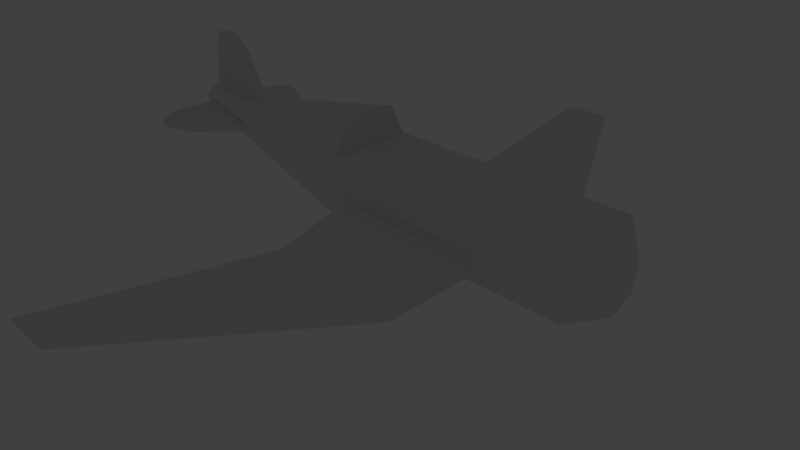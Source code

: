 # Source: Samolot.blend  (saved by Blender 2.76.0; exported with 4.5.12 LTS)
import bpy
from mathutils import Matrix  # noqa: F401  (used for matrix-valued properties, if any)

bpy.ops.wm.read_factory_settings(use_empty=True)
scene = bpy.context.scene
scene.name = 'Scene'

# ---- collections
col_collection_1 = bpy.data.collections.new('Collection 1'); scene.collection.children.link(col_collection_1)
col_collection_2 = bpy.data.collections.new('Collection 2'); scene.collection.children.link(col_collection_2)
col_collection_2.hide_render = True
col_collection_2.hide_viewport = True
col_collection_20 = bpy.data.collections.new('Collection 20'); scene.collection.children.link(col_collection_20)
col_collection_20.hide_render = True
col_collection_20.hide_viewport = True

# ---- materials (node trees are filled in below, after node groups)
mat_materialkadlub = bpy.data.materials.new('materialKadlub')
mat_materialkadlub.alpha_threshold = 0.0
mat_materialkadlub.use_transparent_shadow = False
mat_materialkadlub.roughness = 0.5

# ---- material node trees

# ---- world
world_world = bpy.data.worlds.new('World'); scene.world = world_world
world_world.color = (0.05088, 0.05088, 0.05088)
world_world.use_sun_shadow = False
world_world.sun_shadow_jitter_overblur = 0.0
world_world.cycles.sampling_method = 'MANUAL'
world_world.cycles.sample_map_resolution = 256

# ---- cameras
cam_camera = bpy.data.cameras.new('Camera')
cam_camera.clip_end = 100.0
cam_camera.lens = 35.0
cam_camera.sensor_width = 32.0
cam_camera.sensor_height = 18.0
cam_camera.ortho_scale = 7.314
cam_camera.dof.focus_distance = 0.0
cam_camera.dof.aperture_fstop = 128.0

# ---- lights
light_lamp = bpy.data.lights.new('Lamp', 'POINT')
light_lamp.transmission_factor = 0.0
light_lamp.cutoff_distance = 30.0
light_lamp.energy = 100.0
light_lamp.shadow_buffer_clip_start = 1.001
light_lamp.shadow_soft_size = 0.1
light_lamp.shadow_maximum_resolution = 0.006
light_lamp.use_absolute_resolution = True
light_lamp.cycles.use_multiple_importance_sampling = False

# ---- meshes
me_kadlub = bpy.data.meshes.new('Kadlub')
me_kadlub.from_pydata([(-0.4526, 0.3555, -1.756), (-0.02115, 0.751, 1.452), (-0.2808, 0.3133, -1.756), (0.6018, 0.598, 1.452), (-0.8093, 0.138, -1.825), (-0.5292, 0.3594, 1.452), (0.1776, 1.172, -0.1157), (0.5358, 1.084, -0.1157), (-0.7623, 1.024, -0.2266), (0.1776, 1.172, 0.8205), (0.5358, 1.084, 0.8205), (-0.7623, 1.024, 1.347), (0.7677, 1.027, 1.347), (0.7677, 1.027, -0.2753), (-0.07498, 1.234, -0.2753), (-0.07498, 1.234, 1.347), (1.046, 2.933, 0.7025), (1.046, 2.933, -0.1135), (0.688, 3.021, -0.1135), (0.688, 3.021, 0.7025), (0.5645, 8.32, -0.04522), (0.5645, 8.32, -0.3501), (0.4773, 8.341, -0.3501), (0.4773, 8.341, -0.04522), (-0.302, 0.6384, -1.268), (-0.4413, 1.321, -1.755), (-0.5533, 0.3354, -1.825), (-0.2394, 0.2582, -1.825), (0.1701, 0.5708, -1.195), (-0.3607, 0.6972, -1.201), (-0.1105, 0.5928, -1.266), (-0.2696, 1.321, -1.753), (-0.4134, 2.058, -1.678), (-0.2442, 2.071, -1.677), (-0.7923, 0.4571, -1.266), (-0.8071, 0.1785, -1.754), (-0.7959, 0.1069, -1.266), (-0.8084, 0.1069, -1.754), (-2.314, 0.127, -1.562), (-2.123, 0.127, -1.714), (-1.936, 0.1175, -1.446), (-2.364, 0.127, -1.677), (-1.67, 0.1169, -1.739), (-0.2563, 1.783, -1.731), (-0.4264, 1.783, -1.733), (-0.3632, 1.854, -1.512), (-0.1853, 1.854, -1.514), (-1.518, 0.6487, -0.226), (-0.3643, 1.858, -1.516), (-0.4062, 1.145, -1.63), (-0.23, 1.132, -1.627), (-1.399, 0.1124, -1.593), (-0.4526, -0.3555, -1.756), (-0.02115, -0.751, 1.452), (-0.2808, -0.3133, -1.756), (0.6018, -0.598, 1.452), (-0.104, 0.0, -1.825), (0.8705, 0.0, 1.452), (-0.8093, -0.138, -1.825), (-0.5292, -0.3594, 1.452), (0.1776, -1.172, -0.1157), (0.5358, -1.084, -0.1157), (1.131, 0.0, -0.2753), (-0.7623, -1.024, -0.2266), (0.1776, -1.172, 0.8205), (0.5358, -1.084, 0.8205), (1.131, 0.0, 1.347), (-0.7623, -1.024, 1.347), (-0.77, 0.0, 1.347), (-0.77, 0.0, -0.2266), (-0.535, 0.0, 1.452), (-0.8121, 0.0, -1.825), (0.7677, -1.027, 1.347), (0.7677, -1.027, -0.2753), (-0.07498, -1.234, -0.2753), (-0.07498, -1.234, 1.347), (1.046, -2.933, 0.7025), (1.046, -2.933, -0.1135), (0.688, -3.021, -0.1135), (0.688, -3.021, 0.7025), (0.5645, -8.32, -0.04522), (0.5645, -8.32, -0.3501), (0.4773, -8.341, -0.3501), (0.4773, -8.341, -0.04522), (-0.5062, 0.0, -1.857), (-0.302, -0.6384, -1.268), (-0.4413, -1.321, -1.755), (-0.5533, -0.3354, -1.825), (-0.2394, -0.2582, -1.825), (0.1701, -0.5708, -1.195), (-0.3607, -0.6972, -1.201), (-0.1105, -0.5928, -1.266), (-0.2696, -1.321, -1.753), (-0.4134, -2.058, -1.678), (-0.2442, -2.071, -1.677), (-0.7969, 0.0, -1.266), (-0.7923, -0.4571, -1.266), (-0.8102, 0.0, -1.754), (-0.8071, -0.1785, -1.754), (-0.7959, -0.1069, -1.266), (-0.8084, -0.1069, -1.754), (-2.125, 0.0, -1.714), (-2.315, 0.0, -1.562), (-2.314, -0.127, -1.562), (-2.123, -0.127, -1.714), (-1.936, -0.1175, -1.446), (-1.936, 0.0, -1.446), (-2.365, 0.0, -1.677), (-2.364, -0.127, -1.677), (-1.67, 0.0, -1.739), (-1.67, -0.1169, -1.739), (-0.2563, -1.783, -1.731), (-0.4264, -1.783, -1.733), (-0.3632, -1.854, -1.512), (-0.1853, -1.854, -1.514), (-1.644, 0.0, -0.226), (-1.518, -0.6487, -0.226), (-0.3643, -1.858, -1.516), (-0.4062, -1.145, -1.63), (-0.23, -1.132, -1.627), (-1.399, -0.1124, -1.593), (0.8705, 0.0, 1.452), (-0.77, 0.0, -0.2266), (-0.7623, 1.024, -0.2266), (-0.7623, 1.024, 1.347), (-0.77, 0.0, 1.347), (-0.77, 0.0, -0.2266), (-0.01468, 0.7494, 1.452), (-0.01791, 0.0, 1.452)], [(68, 125)], [(15, 1, 127, 3, 12), (12, 3, 57, 66), (57, 3, 128, 121), (11, 5, 1, 15), (68, 70, 5, 11), (4, 35, 34, 8, 14, 29, 26), (27, 28, 13, 62, 56), (29, 14, 13, 28), (69, 122, 68, 11, 8), (8, 11, 15, 14), (13, 12, 66, 62), (6, 9, 19, 18), (71, 97, 37, 35, 4), (7, 10, 12, 13), (6, 7, 13, 14), (9, 6, 14, 15), (10, 9, 15, 12), (19, 16, 20, 23), (10, 7, 17, 16), (9, 10, 16, 19), (7, 6, 18, 17), (22, 23, 20, 21), (17, 18, 22, 21), (18, 19, 23, 22), (16, 17, 21, 20), (4, 26, 84), (71, 4, 84), (27, 56, 84), (26, 27, 84), (46, 30, 50), (0, 2, 27, 26), (2, 0, 25, 31), (24, 0, 26, 29), (28, 27, 2, 30), (28, 30, 24, 29), (24, 45, 48, 49), (43, 44, 32, 33), (24, 30, 46, 45), (69, 8, 47, 115), (40, 36, 51), (37, 36, 34, 35), (101, 107, 41, 39), (106, 40, 38, 102), (37, 97, 109, 42), (95, 36, 40, 106), (107, 102, 38, 41), (42, 109, 101, 39), (31, 25, 44, 43), (45, 46, 33, 32, 48), (36, 95, 115, 47, 34), (34, 47, 8), (25, 49, 44), (0, 49, 25), (0, 24, 49), (49, 48, 32), (44, 49, 32), (50, 33, 46), (2, 31, 50), (30, 2, 50), (43, 33, 50), (31, 43, 50), (51, 38, 40), (37, 42, 51), (36, 37, 51), (51, 41, 38), (39, 41, 51), (42, 39, 51), (75, 72, 55, 53), (72, 66, 57, 55), (55, 57, 121, 128), (67, 75, 53, 59), (68, 67, 59, 70), (58, 87, 90, 74, 63, 96, 98), (88, 56, 62, 73, 89), (90, 89, 73, 74), (69, 63, 67, 68, 122), (63, 74, 75, 67), (73, 62, 66, 72), (60, 78, 79, 64), (71, 58, 98, 100, 97), (61, 73, 72, 65), (60, 74, 73, 61), (64, 75, 74, 60), (65, 72, 75, 64), (79, 83, 80, 76), (65, 76, 77, 61), (64, 79, 76, 65), (61, 77, 78, 60), (82, 81, 80, 83), (77, 81, 82, 78), (78, 82, 83, 79), (76, 80, 81, 77), (58, 84, 87), (71, 84, 58), (88, 84, 56), (87, 84, 88), (114, 119, 91), (52, 87, 88, 54), (54, 92, 86, 52), (85, 90, 87, 52), (89, 91, 54, 88), (89, 90, 85, 91), (85, 118, 117, 113), (111, 94, 93, 112), (85, 113, 114, 91), (69, 115, 116, 63), (105, 120, 99), (100, 98, 96, 99), (101, 104, 108, 107), (106, 102, 103, 105), (100, 110, 109, 97), (95, 106, 105, 99), (107, 108, 103, 102), (110, 104, 101, 109), (92, 111, 112, 86), (113, 117, 93, 94, 114), (99, 96, 116, 115, 95), (96, 63, 116), (86, 112, 118), (52, 86, 118), (52, 118, 85), (118, 93, 117), (112, 93, 118), (119, 114, 94), (54, 119, 92), (91, 119, 54), (111, 119, 94), (92, 119, 111), (120, 105, 103), (100, 120, 110), (99, 120, 100), (120, 103, 108), (104, 120, 108), (110, 120, 104), (8, 69, 126, 123), (11, 8, 123, 124), (127, 1, 5, 70, 128), (53, 128, 70, 59), (3, 127, 128), (53, 55, 128)])
_uv = me_kadlub.uv_layers.new(name='uvmapKadlub')
_uv.uv.foreach_set('vector', [0.319, 0.5422, 0.3705, 0.5483, 0.3707, 0.549, 0.3869, 0.6136, 0.3412, 0.6305, 0.3412, 0.6305, 0.3869, 0.6136, 0.451, 0.6418, 0.4513, 0.6687, 0.7042, 0.6623, 0.7586, 0.7044, 0.6819, 0.7548, 0.7042, 0.6623, 0.3415, 0.4703, 0.4125, 0.4952, 0.3705, 0.5483, 0.319, 0.5422, 0.4513, 0.4696, 0.451, 0.4946, 0.4125, 0.4952, 0.3415, 0.4703, 0.7766, 0.3596, 0.7766, 0.3721, 0.7766, 0.4583, 0.7766, 0.6422, 0.7257, 0.6361, 0.7452, 0.4714, 0.7583, 0.3604, 0.1851, 0.7175, 0.3152, 0.6981, 0.5052, 0.67, 0.5052, 0.7466, 0.1867, 0.7368, 0.06527, 0.702, 0.06527, 0.8659, 0.0006475, 0.8774, 0.02471, 0.7103, 0.1851, 0.3953, 0.1851, 0.3953, 0.4608, 0.3953, 0.461, 0.4683, 0.1853, 0.4683, 0.7054, 0.389, 0.7054, 0.661, 0.6614, 0.6607, 0.6614, 0.3803, 0.6878, 0.3583, 0.6878, 0.01712, 0.7509, 0.0006475, 0.7509, 0.3418, 0.1838, 0.6995, 0.004663, 0.7007, 0.0006475, 0.6034, 0.1568, 0.6024, 0.4526, 0.4896, 0.4601, 0.4896, 0.4601, 0.5008, 0.4601, 0.5083, 0.4526, 0.5041, 0.6206, 0.408, 0.6206, 0.5698, 0.6051, 0.6609, 0.6051, 0.3805, 0.6445, 0.408, 0.6206, 0.408, 0.6051, 0.3805, 0.6614, 0.3803, 0.6445, 0.5697, 0.6445, 0.408, 0.6614, 0.3803, 0.6614, 0.6607, 0.6206, 0.5698, 0.6445, 0.5697, 0.6614, 0.6607, 0.6051, 0.6609, 0.894, 0.0134, 0.9314, 0.0006475, 0.9314, 0.5656, 0.9223, 0.5687, 0.0134, 0.0006475, 0.2507, 0.001891, 0.2075, 0.08323, 0.0006475, 0.08214, 0.9598, 0.5736, 0.9994, 0.5746, 0.9994, 0.7751, 0.9598, 0.7741, 0.5018, 0.5233, 0.4623, 0.5244, 0.4623, 0.3234, 0.5018, 0.3223, 0.4554, 0.5909, 0.4554, 0.559, 0.4649, 0.559, 0.4649, 0.5909, 0.8154, 0.9292, 0.7779, 0.9167, 0.8063, 0.3596, 0.8154, 0.3626, 0.1568, 0.6024, 0.0006475, 0.6034, 0.1255, 0.3227, 0.1838, 0.3223, 0.0006475, 0.08214, 0.2075, 0.08323, 0.2507, 0.321, 0.1734, 0.3206, 0.1833, 0.8862, 0.1833, 0.9206, 0.1522, 0.9022, 0.7067, 0.611, 0.7203, 0.605, 0.7203, 0.6401, 0.9452, 0.7962, 0.9452, 0.8273, 0.9078, 0.8081, 0.6768, 0.927, 0.6768, 0.9616, 0.6438, 0.94, 0.296, 0.872, 0.3677, 0.8258, 0.3296, 0.9012, 0.7183, 0.941, 0.7299, 0.9375, 0.7357, 0.9502, 0.7145, 0.9565, 0.5052, 0.9314, 0.4867, 0.9272, 0.4868, 0.826, 0.5052, 0.8258, 0.707, 0.8418, 0.7183, 0.941, 0.7145, 0.9565, 0.7001, 0.8296, 0.7357, 0.8177, 0.7357, 0.9502, 0.7299, 0.9375, 0.7199, 0.8375, 0.7357, 0.8177, 0.7199, 0.8375, 0.707, 0.8418, 0.7001, 0.8296, 0.6038, 0.9402, 0.5283, 0.9014, 0.5279, 0.9008, 0.5639, 0.8715, 0.9509, 0.5558, 0.9326, 0.5565, 0.9328, 0.5277, 0.9509, 0.5257, 0.737, 0.8239, 0.7571, 0.8177, 0.7571, 0.9495, 0.7381, 0.9508, 0.2788, 0.8264, 0.2788, 0.9337, 0.1981, 0.8939, 0.1851, 0.8258, 0.933, 0.8995, 0.9945, 0.8575, 0.9623, 0.9282, 0.9065, 0.7962, 0.9065, 0.8467, 0.869, 0.8467, 0.8988, 0.7962, 0.7735, 0.6625, 0.7735, 0.6877, 0.7599, 0.6876, 0.7599, 0.6623, 0.7752, 0.9435, 0.7753, 0.931, 0.8154, 0.9305, 0.8154, 0.9441, 0.7193, 0.5623, 0.7078, 0.5622, 0.7067, 0.4721, 0.7193, 0.4719, 0.2802, 0.9479, 0.2801, 0.9364, 0.4002, 0.9356, 0.4002, 0.9482, 0.7599, 0.7157, 0.7729, 0.7157, 0.7729, 0.729, 0.7599, 0.729, 0.0008254, 0.9438, 0.0006475, 0.9312, 0.04839, 0.9305, 0.04839, 0.9441, 0.951, 0.4918, 0.9326, 0.4923, 0.9328, 0.4438, 0.951, 0.4433, 0.9458, 0.8509, 0.9275, 0.856, 0.928, 0.8326, 0.9458, 0.8292, 0.9458, 0.8505, 0.9513, 0.5736, 0.9585, 0.5736, 0.9585, 0.7893, 0.9144, 0.7949, 0.9274, 0.5738, 0.124, 0.8849, 0.06657, 0.7044, 0.124, 0.702, 0.5501, 0.8476, 0.5639, 0.8715, 0.5251, 0.8563, 0.6038, 0.839, 0.5639, 0.8715, 0.5501, 0.8476, 0.6038, 0.839, 0.6038, 0.9402, 0.5639, 0.8715, 0.5639, 0.8715, 0.5279, 0.9008, 0.5116, 0.8694, 0.5251, 0.8563, 0.5639, 0.8715, 0.5116, 0.8694, 0.3296, 0.9012, 0.2801, 0.9063, 0.296, 0.872, 0.3677, 0.9344, 0.3162, 0.9274, 0.3296, 0.9012, 0.3677, 0.8258, 0.3677, 0.9344, 0.3296, 0.9012, 0.2933, 0.9196, 0.2801, 0.9063, 0.3296, 0.9012, 0.3162, 0.9274, 0.2933, 0.9196, 0.3296, 0.9012, 0.9623, 0.9282, 0.9127, 0.9251, 0.933, 0.8995, 0.9945, 0.9598, 0.9478, 0.9599, 0.9623, 0.9282, 0.9945, 0.8575, 0.9945, 0.9598, 0.9623, 0.9282, 0.9623, 0.9282, 0.9102, 0.9494, 0.9127, 0.9251, 0.9232, 0.9563, 0.9102, 0.9494, 0.9623, 0.9282, 0.9478, 0.9599, 0.9232, 0.9563, 0.9623, 0.9282, 0.1851, 0.5958, 0.2073, 0.5076, 0.2536, 0.5246, 0.2371, 0.5898, 0.2073, 0.5076, 0.3174, 0.4696, 0.3177, 0.4965, 0.2536, 0.5246, 0.6363, 0.6762, 0.7042, 0.6623, 0.7042, 0.6623, 0.6819, 0.7548, 0.2077, 0.6678, 0.1851, 0.5958, 0.2371, 0.5898, 0.2791, 0.643, 0.3174, 0.6687, 0.2077, 0.6678, 0.2791, 0.643, 0.3177, 0.6436, 0.8676, 0.8562, 0.8493, 0.8554, 0.8362, 0.7444, 0.8167, 0.5796, 0.8677, 0.5736, 0.8677, 0.7575, 0.8676, 0.8437, 0.1851, 0.777, 0.1868, 0.7577, 0.5052, 0.7479, 0.5052, 0.8245, 0.3152, 0.7963, 0.6038, 0.8377, 0.5632, 0.8294, 0.5391, 0.6623, 0.6038, 0.6738, 0.1851, 0.3953, 0.1853, 0.3223, 0.461, 0.3223, 0.4608, 0.3953, 0.1851, 0.3953, 0.6038, 0.6523, 0.5597, 0.661, 0.5597, 0.3806, 0.6038, 0.3803, 0.8154, 0.3583, 0.7522, 0.3418, 0.7522, 0.0006475, 0.8154, 0.01712, 0.6865, 0.001845, 0.6595, 0.09897, 0.5034, 0.09792, 0.5074, 0.0006475, 0.4526, 0.4883, 0.4526, 0.4738, 0.4601, 0.4696, 0.4601, 0.4771, 0.4601, 0.4883, 0.5189, 0.6333, 0.5034, 0.6609, 0.5034, 0.3805, 0.5189, 0.4716, 0.5428, 0.6334, 0.5597, 0.661, 0.5034, 0.6609, 0.5189, 0.6333, 0.5428, 0.4716, 0.5597, 0.3806, 0.5597, 0.661, 0.5428, 0.6334, 0.5189, 0.4716, 0.5034, 0.3805, 0.5597, 0.3806, 0.5428, 0.4716, 0.8167, 0.5596, 0.8449, 0.0006475, 0.854, 0.003728, 0.854, 0.5723, 0.2648, 0.321, 0.252, 0.2395, 0.4588, 0.2384, 0.5021, 0.3198, 0.9722, 0.2041, 0.9722, 0.4052, 0.9326, 0.4062, 0.9326, 0.2051, 0.9326, 0.2017, 0.9326, 0.0006475, 0.9722, 0.001736, 0.9722, 0.2028, 0.4554, 0.5257, 0.4649, 0.5257, 0.4649, 0.5577, 0.4554, 0.5577, 0.8927, 0.0006475, 0.8927, 0.5673, 0.8836, 0.5703, 0.8553, 0.01314, 0.6595, 0.09897, 0.6865, 0.379, 0.6282, 0.3787, 0.5034, 0.09792, 0.252, 0.2395, 0.4248, 0.001052, 0.5021, 0.0006475, 0.4588, 0.2384, 0.9637, 0.442, 0.9326, 0.4259, 0.9637, 0.4075, 0.7199, 0.379, 0.6878, 0.3784, 0.7199, 0.3642, 0.6425, 0.9581, 0.6051, 0.9462, 0.6425, 0.927, 0.5085, 0.8187, 0.5378, 0.7978, 0.5378, 0.8367, 0.3849, 0.8881, 0.4185, 0.8589, 0.4566, 0.9344, 0.4844, 0.5412, 0.4806, 0.5257, 0.5018, 0.532, 0.496, 0.5447, 0.4764, 0.8258, 0.4764, 0.9314, 0.458, 0.9312, 0.4579, 0.83, 0.4732, 0.6404, 0.4662, 0.6526, 0.4806, 0.5257, 0.4844, 0.5412, 0.5018, 0.6645, 0.486, 0.6447, 0.496, 0.5447, 0.5018, 0.532, 0.5018, 0.6645, 0.4662, 0.6526, 0.4732, 0.6404, 0.486, 0.6447, 0.9089, 0.8575, 0.869, 0.9262, 0.833, 0.8969, 0.8334, 0.8963, 0.9509, 0.4942, 0.9509, 0.5244, 0.9328, 0.5223, 0.9326, 0.4936, 0.5177, 0.7904, 0.5188, 0.6623, 0.5378, 0.6635, 0.5378, 0.7965, 0.6988, 0.925, 0.6051, 0.9257, 0.6181, 0.8577, 0.6988, 0.8177, 0.08943, 0.9466, 0.1187, 0.9179, 0.1509, 0.9886, 0.0382, 0.9292, 0.03052, 0.9292, 0.0006475, 0.8787, 0.0382, 0.8787, 0.7599, 0.6892, 0.7735, 0.689, 0.7735, 0.7143, 0.7599, 0.7144, 0.7204, 0.5636, 0.7204, 0.6037, 0.7067, 0.6037, 0.7078, 0.5636, 0.7193, 0.3803, 0.7193, 0.4707, 0.7067, 0.4705, 0.7078, 0.3804, 0.2788, 0.9466, 0.1588, 0.9475, 0.1587, 0.9349, 0.2788, 0.9352, 0.7558, 0.661, 0.7558, 0.6477, 0.7689, 0.6477, 0.7689, 0.661, 0.7069, 0.6478, 0.7545, 0.6474, 0.7545, 0.661, 0.7067, 0.6603, 0.05789, 0.8792, 0.05789, 0.9276, 0.03965, 0.9271, 0.0395, 0.8787, 0.9262, 0.8335, 0.9262, 0.8339, 0.9262, 0.856, 0.9083, 0.8527, 0.9078, 0.8286, 0.9058, 0.7948, 0.882, 0.7947, 0.869, 0.5736, 0.9131, 0.5792, 0.9131, 0.7949, 0.1827, 0.702, 0.1827, 0.8849, 0.1253, 0.8825, 0.8552, 0.9501, 0.8302, 0.9414, 0.869, 0.9262, 0.9089, 0.9587, 0.8552, 0.9501, 0.869, 0.9262, 0.9089, 0.9587, 0.869, 0.9262, 0.9089, 0.8575, 0.869, 0.9262, 0.8167, 0.9283, 0.833, 0.8969, 0.8302, 0.9414, 0.8167, 0.9283, 0.869, 0.9262, 0.4185, 0.8589, 0.3849, 0.8881, 0.369, 0.8538, 0.4566, 0.8258, 0.4185, 0.8589, 0.4051, 0.8328, 0.4566, 0.9344, 0.4185, 0.8589, 0.4566, 0.8258, 0.3822, 0.8405, 0.4185, 0.8589, 0.369, 0.8538, 0.4051, 0.8328, 0.4185, 0.8589, 0.3822, 0.8405, 0.1187, 0.9179, 0.08943, 0.9466, 0.06907, 0.921, 0.1509, 0.8863, 0.1187, 0.9179, 0.1042, 0.8862, 0.1509, 0.9886, 0.1187, 0.9179, 0.1509, 0.8863, 0.1187, 0.9179, 0.06907, 0.921, 0.06657, 0.8967, 0.07962, 0.8898, 0.1187, 0.9179, 0.06657, 0.8967, 0.1042, 0.8862, 0.1187, 0.9179, 0.07962, 0.8898, 0.4601, 0.5096, 0.4601, 0.5096, 0.4601, 0.5096, 0.4601, 0.5096, 0.4601, 0.5096, 0.4601, 0.5096, 0.4601, 0.5096, 0.4601, 0.5096, 0.7586, 0.7721, 0.7586, 0.7728, 0.7058, 0.8164, 0.6689, 0.8086, 0.6819, 0.7548, 0.6051, 0.7374, 0.6819, 0.7548, 0.6689, 0.8086, 0.6323, 0.7995, 0.7586, 0.7044, 0.7586, 0.7721, 0.6819, 0.7548, 0.6051, 0.7374, 0.6363, 0.6762, 0.6819, 0.7548])
_ca = me_kadlub.color_attributes.new('Col', 'BYTE_COLOR', 'CORNER')
_ca.data.foreach_set('color', [1.0, 1.0, 1.0, 1.0, 1.0, 1.0, 1.0, 1.0, 1.0, 1.0, 1.0, 1.0, 1.0, 1.0, 1.0, 1.0, 1.0, 1.0, 1.0, 1.0, 1.0, 1.0, 1.0, 1.0, 1.0, 1.0, 1.0, 1.0, 1.0, 1.0, 1.0, 1.0, 1.0, 1.0, 1.0, 1.0, 1.0, 1.0, 1.0, 1.0, 1.0, 1.0, 1.0, 1.0, 1.0, 1.0, 1.0, 1.0, 1.0, 1.0, 1.0, 1.0, 1.0, 1.0, 1.0, 1.0, 1.0, 1.0, 1.0, 1.0, 1.0, 1.0, 1.0, 1.0, 1.0, 1.0, 1.0, 1.0, 1.0, 1.0, 1.0, 1.0, 1.0, 1.0, 1.0, 1.0, 1.0, 1.0, 1.0, 1.0, 1.0, 1.0, 1.0, 1.0, 1.0, 1.0, 1.0, 1.0, 1.0, 1.0, 1.0, 1.0, 1.0, 1.0, 1.0, 1.0, 1.0, 1.0, 1.0, 1.0, 1.0, 1.0, 1.0, 1.0, 1.0, 1.0, 1.0, 1.0, 1.0, 1.0, 1.0, 1.0, 1.0, 1.0, 1.0, 1.0, 1.0, 1.0, 1.0, 1.0, 1.0, 1.0, 1.0, 1.0, 1.0, 1.0, 1.0, 1.0, 1.0, 1.0, 1.0, 1.0, 1.0, 1.0, 1.0, 1.0, 1.0, 1.0, 1.0, 1.0, 1.0, 1.0, 1.0, 1.0, 1.0, 1.0, 1.0, 1.0, 1.0, 1.0, 1.0, 1.0, 1.0, 1.0, 1.0, 1.0, 1.0, 1.0, 1.0, 1.0, 1.0, 1.0, 1.0, 1.0, 1.0, 1.0, 1.0, 1.0, 1.0, 1.0, 1.0, 1.0, 1.0, 1.0, 1.0, 1.0, 1.0, 1.0, 1.0, 1.0, 1.0, 1.0, 1.0, 1.0, 1.0, 1.0, 1.0, 1.0, 1.0, 1.0, 1.0, 1.0, 1.0, 1.0, 1.0, 1.0, 1.0, 1.0, 1.0, 1.0, 1.0, 1.0, 1.0, 1.0, 1.0, 1.0, 1.0, 1.0, 1.0, 1.0, 1.0, 1.0, 1.0, 1.0, 1.0, 1.0, 1.0, 1.0, 1.0, 1.0, 1.0, 1.0, 1.0, 1.0, 1.0, 1.0, 1.0, 1.0, 1.0, 1.0, 1.0, 1.0, 1.0, 1.0, 1.0, 1.0, 1.0, 1.0, 1.0, 1.0, 1.0, 1.0, 1.0, 1.0, 1.0, 1.0, 1.0, 1.0, 1.0, 1.0, 1.0, 1.0, 1.0, 1.0, 1.0, 1.0, 1.0, 1.0, 1.0, 1.0, 1.0, 1.0, 1.0, 1.0, 1.0, 1.0, 1.0, 1.0, 1.0, 1.0, 1.0, 1.0, 1.0, 1.0, 1.0, 1.0, 1.0, 1.0, 1.0, 1.0, 1.0, 1.0, 1.0, 1.0, 1.0, 1.0, 1.0, 1.0, 1.0, 1.0, 1.0, 1.0, 1.0, 1.0, 1.0, 1.0, 1.0, 1.0, 1.0, 1.0, 1.0, 1.0, 1.0, 1.0, 1.0, 1.0, 1.0, 1.0, 1.0, 1.0, 1.0, 1.0, 1.0, 1.0, 1.0, 1.0, 1.0, 1.0, 1.0, 1.0, 1.0, 1.0, 1.0, 1.0, 1.0, 1.0, 1.0, 1.0, 1.0, 1.0, 1.0, 1.0, 1.0, 1.0, 1.0, 1.0, 1.0, 1.0, 1.0, 1.0, 1.0, 1.0, 1.0, 1.0, 1.0, 1.0, 1.0, 1.0, 1.0, 1.0, 1.0, 1.0, 1.0, 1.0, 1.0, 1.0, 1.0, 1.0, 1.0, 1.0, 1.0, 1.0, 1.0, 1.0, 1.0, 1.0, 1.0, 1.0, 1.0, 1.0, 1.0, 1.0, 1.0, 1.0, 1.0, 1.0, 1.0, 1.0, 1.0, 1.0, 1.0, 1.0, 1.0, 1.0, 1.0, 1.0, 1.0, 1.0, 1.0, 1.0, 1.0, 1.0, 1.0, 1.0, 1.0, 1.0, 1.0, 1.0, 1.0, 1.0, 1.0, 1.0, 1.0, 1.0, 1.0, 1.0, 1.0, 1.0, 1.0, 1.0, 1.0, 1.0, 1.0, 1.0, 1.0, 1.0, 1.0, 1.0, 1.0, 1.0, 1.0, 1.0, 1.0, 1.0, 1.0, 1.0, 1.0, 1.0, 1.0, 1.0, 1.0, 1.0, 1.0, 1.0, 1.0, 1.0, 1.0, 1.0, 1.0, 1.0, 1.0, 1.0, 1.0, 1.0, 1.0, 1.0, 1.0, 1.0, 1.0, 1.0, 1.0, 1.0, 1.0, 1.0, 1.0, 1.0, 1.0, 1.0, 1.0, 1.0, 1.0, 1.0, 1.0, 1.0, 1.0, 1.0, 1.0, 1.0, 1.0, 1.0, 1.0, 1.0, 1.0, 1.0, 1.0, 1.0, 1.0, 1.0, 1.0, 1.0, 1.0, 1.0, 1.0, 1.0, 1.0, 1.0, 1.0, 1.0, 1.0, 1.0, 1.0, 1.0, 1.0, 1.0, 1.0, 1.0, 1.0, 1.0, 1.0, 1.0, 1.0, 1.0, 1.0, 1.0, 1.0, 1.0, 1.0, 1.0, 1.0, 1.0, 1.0, 1.0, 1.0, 1.0, 1.0, 1.0, 1.0, 1.0, 1.0, 1.0, 1.0, 1.0, 1.0, 1.0, 1.0, 1.0, 1.0, 1.0, 1.0, 1.0, 1.0, 1.0, 1.0, 1.0, 1.0, 1.0, 1.0, 1.0, 1.0, 1.0, 1.0, 1.0, 1.0, 1.0, 1.0, 1.0, 1.0, 1.0, 1.0, 1.0, 1.0, 1.0, 1.0, 1.0, 1.0, 1.0, 1.0, 1.0, 1.0, 1.0, 1.0, 1.0, 1.0, 1.0, 1.0, 1.0, 1.0, 1.0, 1.0, 1.0, 1.0, 1.0, 1.0, 1.0, 1.0, 1.0, 1.0, 1.0, 1.0, 1.0, 1.0, 1.0, 1.0, 1.0, 1.0, 1.0, 1.0, 1.0, 1.0, 1.0, 1.0, 1.0, 1.0, 1.0, 1.0, 1.0, 1.0, 1.0, 1.0, 1.0, 1.0, 1.0, 1.0, 1.0, 1.0, 1.0, 1.0, 1.0, 1.0, 1.0, 1.0, 1.0, 1.0, 1.0, 1.0, 1.0, 1.0, 1.0, 1.0, 1.0, 1.0, 1.0, 1.0, 1.0, 1.0, 1.0, 1.0, 1.0, 1.0, 1.0, 1.0, 1.0, 1.0, 1.0, 1.0, 1.0, 1.0, 1.0, 1.0, 1.0, 1.0, 1.0, 1.0, 1.0, 1.0, 1.0, 1.0, 1.0, 1.0, 1.0, 1.0, 1.0, 1.0, 1.0, 1.0, 1.0, 1.0, 1.0, 1.0, 1.0, 1.0, 1.0, 1.0, 1.0, 1.0, 1.0, 1.0, 1.0, 1.0, 1.0, 1.0, 1.0, 1.0, 1.0, 1.0, 1.0, 1.0, 1.0, 1.0, 1.0, 1.0, 1.0, 1.0, 1.0, 1.0, 1.0, 1.0, 1.0, 1.0, 1.0, 1.0, 1.0, 1.0, 1.0, 1.0, 1.0, 1.0, 1.0, 1.0, 1.0, 1.0, 1.0, 1.0, 1.0, 1.0, 1.0, 1.0, 1.0, 1.0, 1.0, 1.0, 1.0, 1.0, 1.0, 1.0, 1.0, 1.0, 1.0, 1.0, 1.0, 1.0, 1.0, 1.0, 1.0, 1.0, 1.0, 1.0, 1.0, 1.0, 1.0, 1.0, 1.0, 1.0, 1.0, 1.0, 1.0, 1.0, 1.0, 1.0, 1.0, 1.0, 1.0, 1.0, 1.0, 1.0, 1.0, 1.0, 1.0, 1.0, 1.0, 1.0, 1.0, 1.0, 1.0, 1.0, 1.0, 1.0, 1.0, 1.0, 1.0, 1.0, 1.0, 1.0, 1.0, 1.0, 1.0, 1.0, 1.0, 1.0, 1.0, 1.0, 1.0, 1.0, 1.0, 1.0, 1.0, 1.0, 1.0, 1.0, 1.0, 1.0, 1.0, 1.0, 1.0, 1.0, 1.0, 1.0, 1.0, 1.0, 1.0, 1.0, 1.0, 1.0, 1.0, 1.0, 1.0, 1.0, 1.0, 1.0, 1.0, 1.0, 1.0, 1.0, 1.0, 1.0, 1.0, 1.0, 1.0, 1.0, 1.0, 1.0, 1.0, 1.0, 1.0, 1.0, 1.0, 1.0, 1.0, 1.0, 1.0, 1.0, 1.0, 1.0, 1.0, 1.0, 1.0, 1.0, 1.0, 1.0, 1.0, 1.0, 1.0, 1.0, 1.0, 1.0, 1.0, 1.0, 1.0, 1.0, 1.0, 1.0, 1.0, 1.0, 1.0, 1.0, 1.0, 1.0, 1.0, 1.0, 1.0, 1.0, 1.0, 1.0, 1.0, 1.0, 1.0, 1.0, 1.0, 1.0, 1.0, 1.0, 1.0, 1.0, 1.0, 1.0, 1.0, 1.0, 1.0, 1.0, 1.0, 1.0, 1.0, 1.0, 1.0, 1.0, 1.0, 1.0, 1.0, 1.0, 1.0, 1.0, 1.0, 1.0, 1.0, 1.0, 1.0, 1.0, 1.0, 1.0, 1.0, 1.0, 1.0, 1.0, 1.0, 1.0, 1.0, 1.0, 1.0, 1.0, 1.0, 1.0, 1.0, 1.0, 1.0, 1.0, 1.0, 1.0, 1.0, 1.0, 1.0, 1.0, 1.0, 1.0, 1.0, 1.0, 1.0, 1.0, 1.0, 1.0, 1.0, 1.0, 1.0, 1.0, 1.0, 1.0, 1.0, 1.0, 1.0, 1.0, 1.0, 1.0, 1.0, 1.0, 1.0, 1.0, 1.0, 1.0, 1.0, 1.0, 1.0, 1.0, 1.0, 1.0, 1.0, 1.0, 1.0, 1.0, 1.0, 1.0, 1.0, 1.0, 1.0, 1.0, 1.0, 1.0, 1.0, 1.0, 1.0, 1.0, 1.0, 1.0, 1.0, 1.0, 1.0, 1.0, 1.0, 1.0, 1.0, 1.0, 1.0, 1.0, 1.0, 1.0, 1.0, 1.0, 1.0, 1.0, 1.0, 1.0, 1.0, 1.0, 1.0, 1.0, 1.0, 1.0, 1.0, 1.0, 1.0, 1.0, 1.0, 1.0, 1.0, 1.0, 1.0, 1.0, 1.0, 1.0, 1.0, 1.0, 1.0, 1.0, 1.0, 1.0, 1.0, 1.0, 1.0, 1.0, 1.0, 1.0, 1.0, 1.0, 1.0, 1.0, 1.0, 1.0, 1.0, 1.0, 1.0, 1.0, 1.0, 1.0, 1.0, 1.0, 1.0, 1.0, 1.0, 1.0, 1.0, 1.0, 1.0, 1.0, 1.0, 1.0, 1.0, 1.0, 1.0, 1.0, 1.0, 1.0, 1.0, 1.0, 1.0, 1.0, 1.0, 1.0, 1.0, 1.0, 1.0, 1.0, 1.0, 1.0, 1.0, 1.0, 1.0, 1.0, 1.0, 1.0, 1.0, 1.0, 1.0, 1.0, 1.0, 1.0, 1.0, 1.0, 1.0, 1.0, 1.0, 1.0, 1.0, 1.0, 1.0, 1.0, 1.0, 1.0, 1.0, 1.0, 1.0, 1.0, 1.0, 1.0, 1.0, 1.0, 1.0, 1.0, 1.0, 1.0, 1.0, 1.0, 1.0, 1.0, 1.0, 1.0, 1.0, 1.0, 1.0, 1.0, 1.0, 1.0, 1.0, 1.0, 1.0, 1.0, 1.0, 1.0, 1.0, 1.0, 1.0, 1.0, 1.0, 1.0, 1.0, 1.0, 1.0, 1.0, 1.0, 1.0, 1.0, 1.0, 1.0, 1.0, 1.0, 1.0, 1.0, 1.0, 1.0, 1.0, 1.0, 1.0, 1.0, 1.0, 1.0, 1.0, 1.0, 1.0, 1.0, 1.0, 1.0, 1.0, 1.0, 1.0, 1.0, 1.0, 1.0, 1.0, 1.0, 1.0, 1.0, 1.0, 1.0, 1.0, 1.0, 1.0, 1.0, 1.0, 1.0, 1.0, 1.0, 1.0, 1.0, 1.0, 1.0, 1.0, 1.0, 1.0, 1.0, 1.0, 1.0, 1.0, 1.0, 1.0, 1.0, 1.0, 1.0, 1.0, 1.0, 1.0, 1.0, 1.0, 1.0, 1.0, 1.0, 1.0, 1.0, 1.0, 1.0, 1.0, 1.0, 1.0, 1.0, 1.0, 1.0, 1.0, 1.0, 1.0, 1.0, 1.0, 1.0, 1.0, 1.0, 1.0, 1.0, 1.0, 1.0, 1.0, 1.0, 1.0, 1.0, 1.0, 1.0, 1.0, 1.0, 1.0, 1.0, 1.0, 1.0, 1.0, 1.0, 1.0, 1.0, 1.0, 1.0, 1.0, 1.0, 1.0, 1.0, 1.0, 1.0, 1.0, 1.0, 1.0, 1.0, 1.0, 1.0, 1.0, 1.0, 1.0, 1.0, 1.0, 1.0, 1.0, 1.0, 1.0, 1.0, 1.0, 1.0, 1.0, 1.0, 1.0, 1.0, 1.0, 1.0, 1.0, 1.0, 1.0, 1.0, 1.0, 1.0, 1.0, 1.0, 1.0, 1.0, 1.0, 1.0, 1.0, 1.0, 1.0, 1.0, 1.0, 1.0, 1.0, 1.0, 1.0, 1.0, 1.0, 1.0, 1.0, 1.0, 1.0, 1.0, 1.0, 1.0, 1.0, 1.0, 1.0, 1.0, 1.0, 1.0, 1.0, 1.0, 1.0, 1.0, 1.0, 1.0, 1.0, 1.0, 1.0, 1.0, 1.0, 1.0, 1.0, 1.0, 1.0, 1.0, 1.0, 1.0, 1.0, 1.0, 1.0, 1.0, 1.0, 1.0, 1.0, 1.0, 1.0, 1.0, 1.0, 1.0, 1.0, 1.0, 1.0, 1.0, 1.0, 1.0, 1.0, 1.0, 1.0, 1.0, 1.0, 1.0, 1.0, 1.0, 1.0, 1.0, 1.0, 1.0, 1.0, 1.0, 1.0, 1.0, 1.0, 1.0, 1.0, 1.0, 1.0, 1.0, 1.0, 1.0, 1.0, 1.0, 1.0, 1.0, 1.0, 1.0, 1.0, 1.0, 1.0, 1.0, 1.0, 1.0, 1.0, 1.0, 1.0, 1.0, 1.0, 1.0, 1.0, 1.0, 1.0, 1.0, 1.0, 1.0, 1.0, 1.0, 1.0, 1.0, 1.0, 1.0, 1.0, 1.0, 1.0, 1.0, 1.0, 1.0, 1.0, 1.0, 1.0, 1.0, 1.0, 1.0, 1.0, 1.0, 1.0, 1.0, 1.0, 1.0, 1.0, 1.0, 1.0, 1.0, 1.0, 1.0, 1.0, 1.0, 1.0, 1.0, 1.0, 1.0, 1.0, 1.0, 1.0, 1.0, 1.0, 1.0, 1.0, 1.0, 1.0, 1.0, 1.0, 1.0, 1.0, 1.0, 1.0, 1.0, 1.0, 1.0, 1.0, 1.0, 1.0, 1.0, 1.0, 1.0, 1.0, 1.0, 1.0, 1.0, 1.0, 1.0, 1.0, 1.0, 1.0, 1.0, 1.0, 1.0, 1.0, 1.0, 1.0, 1.0, 1.0, 1.0, 1.0, 1.0, 1.0, 1.0, 1.0, 1.0, 1.0, 1.0, 1.0, 1.0, 1.0, 1.0, 1.0, 1.0, 1.0, 1.0, 1.0, 1.0, 1.0, 1.0, 1.0, 1.0, 1.0, 1.0, 1.0, 1.0, 1.0, 1.0, 1.0, 1.0, 1.0, 1.0, 1.0, 1.0, 1.0, 1.0, 1.0, 1.0, 1.0, 1.0, 1.0, 1.0, 1.0, 1.0, 1.0, 1.0, 1.0, 1.0, 1.0, 1.0, 1.0, 1.0, 1.0, 1.0, 1.0, 1.0, 1.0, 1.0, 1.0, 1.0, 1.0, 1.0, 1.0, 1.0, 1.0, 1.0, 1.0, 1.0, 1.0, 1.0, 1.0, 1.0, 1.0, 1.0, 1.0, 1.0, 1.0, 1.0, 1.0, 1.0, 1.0, 1.0, 1.0, 1.0, 1.0, 1.0, 1.0, 1.0, 1.0, 1.0, 1.0, 1.0, 1.0, 1.0, 1.0, 1.0, 1.0, 1.0, 1.0, 1.0, 1.0, 1.0, 1.0, 1.0, 1.0, 1.0, 1.0, 1.0, 1.0, 1.0, 1.0, 1.0, 1.0, 1.0, 1.0, 1.0, 1.0, 1.0, 1.0, 1.0, 1.0, 1.0, 1.0, 1.0, 1.0, 1.0, 1.0, 1.0, 1.0, 1.0, 1.0, 1.0, 1.0, 1.0, 1.0, 1.0, 1.0, 1.0, 1.0, 1.0, 1.0, 1.0, 1.0, 1.0, 1.0, 1.0, 1.0, 1.0, 1.0, 1.0, 1.0, 1.0, 1.0, 1.0, 1.0, 1.0, 1.0, 1.0, 1.0, 1.0, 1.0, 1.0, 1.0, 1.0, 1.0, 1.0, 1.0, 1.0, 1.0, 1.0, 1.0, 1.0, 1.0, 1.0, 1.0, 1.0, 1.0, 1.0, 1.0, 1.0, 1.0, 1.0, 1.0, 1.0, 1.0, 1.0, 1.0, 1.0, 1.0, 1.0, 1.0, 1.0, 1.0, 1.0, 1.0, 1.0, 1.0, 1.0, 1.0, 1.0, 1.0, 1.0, 1.0, 1.0, 1.0, 1.0, 1.0, 1.0, 1.0, 1.0, 1.0, 1.0, 1.0, 1.0, 1.0, 1.0, 1.0, 1.0, 1.0, 1.0, 1.0, 1.0, 1.0, 1.0, 1.0, 1.0, 1.0, 1.0, 1.0, 1.0, 1.0, 1.0, 1.0, 1.0, 1.0, 1.0, 1.0, 1.0, 1.0, 1.0, 1.0, 1.0, 1.0, 1.0, 1.0, 1.0, 1.0, 1.0, 1.0, 1.0, 1.0, 1.0, 1.0, 1.0, 1.0, 1.0, 1.0, 1.0, 1.0, 1.0, 1.0, 1.0, 1.0, 1.0, 1.0, 1.0, 1.0, 1.0, 1.0, 1.0, 1.0, 1.0, 1.0, 1.0, 1.0, 1.0, 1.0, 1.0, 1.0, 1.0, 1.0, 1.0, 1.0, 1.0, 1.0, 1.0, 1.0, 1.0, 1.0, 1.0, 1.0, 1.0, 1.0, 1.0, 1.0, 1.0, 1.0, 1.0, 1.0, 1.0, 1.0, 1.0, 1.0, 1.0, 1.0, 1.0, 1.0, 1.0, 1.0, 1.0, 1.0, 1.0, 1.0, 1.0, 1.0, 1.0, 1.0, 1.0, 1.0, 1.0, 1.0, 1.0, 1.0, 1.0, 1.0, 1.0, 1.0, 1.0, 1.0, 1.0, 1.0, 1.0, 1.0, 1.0, 1.0, 1.0, 1.0, 1.0, 1.0, 1.0, 1.0, 1.0, 1.0, 1.0, 1.0, 1.0, 1.0, 1.0, 1.0, 1.0, 1.0, 1.0, 1.0, 1.0, 1.0, 1.0, 1.0, 1.0, 1.0, 1.0, 1.0, 1.0, 1.0, 1.0, 1.0, 1.0, 1.0, 1.0, 1.0, 1.0, 1.0, 1.0, 1.0, 1.0, 1.0, 1.0, 1.0, 1.0, 1.0, 1.0, 1.0, 1.0, 1.0, 1.0, 1.0, 1.0, 1.0, 1.0, 1.0, 1.0, 1.0, 1.0, 1.0, 1.0, 1.0, 1.0, 1.0, 1.0, 1.0, 1.0, 1.0, 1.0, 1.0, 1.0, 1.0, 1.0, 1.0, 1.0, 1.0, 1.0, 1.0, 1.0, 1.0, 1.0, 1.0, 1.0, 1.0, 1.0, 1.0, 1.0, 1.0, 1.0, 1.0, 1.0, 1.0, 1.0, 1.0, 1.0, 1.0, 1.0, 1.0, 1.0, 1.0, 1.0, 1.0, 1.0, 1.0, 1.0, 1.0, 1.0, 1.0, 1.0, 1.0, 1.0, 1.0, 1.0, 1.0, 1.0, 1.0, 1.0, 1.0, 1.0, 1.0, 1.0, 1.0, 1.0, 1.0, 1.0, 1.0, 1.0, 1.0, 1.0, 1.0, 1.0, 1.0, 1.0, 1.0, 1.0, 1.0, 1.0, 1.0, 1.0, 1.0, 1.0, 1.0, 1.0, 1.0, 1.0, 1.0, 1.0, 1.0, 1.0, 1.0, 1.0, 1.0, 1.0, 1.0, 1.0, 1.0, 1.0, 1.0, 1.0, 1.0, 1.0, 1.0, 1.0, 1.0, 1.0, 1.0, 1.0, 1.0, 1.0, 1.0, 1.0, 1.0, 1.0, 1.0, 1.0, 1.0, 1.0, 1.0, 1.0, 1.0, 1.0, 1.0, 1.0, 1.0, 1.0, 1.0, 1.0, 1.0, 1.0, 1.0, 1.0, 1.0, 1.0, 1.0, 1.0, 1.0, 1.0, 1.0, 1.0, 1.0, 1.0, 1.0, 1.0, 1.0, 1.0, 1.0, 1.0, 1.0, 1.0, 1.0, 1.0, 1.0, 1.0, 1.0, 1.0, 1.0, 1.0, 1.0, 1.0, 1.0, 1.0, 1.0, 1.0, 1.0, 1.0, 1.0, 1.0, 1.0, 1.0, 1.0, 1.0, 1.0, 1.0, 1.0, 1.0, 1.0, 1.0, 1.0, 1.0, 1.0, 1.0, 1.0, 1.0, 1.0, 1.0, 1.0, 1.0, 1.0, 1.0, 1.0, 1.0, 1.0, 1.0, 1.0, 1.0, 1.0, 1.0, 1.0, 1.0, 1.0, 1.0, 1.0, 1.0, 1.0, 1.0, 1.0, 1.0, 1.0, 1.0, 1.0, 1.0, 1.0, 1.0, 1.0, 1.0, 1.0, 1.0, 1.0, 1.0, 1.0, 1.0, 1.0, 1.0, 1.0, 1.0, 1.0, 1.0, 1.0, 1.0, 1.0, 1.0, 1.0, 1.0, 1.0, 1.0, 1.0, 1.0, 1.0, 1.0, 1.0, 1.0, 1.0, 1.0, 1.0, 1.0, 1.0, 1.0, 1.0, 1.0, 1.0, 1.0, 1.0, 1.0, 1.0, 1.0, 1.0, 1.0, 1.0, 1.0, 1.0, 1.0, 1.0, 1.0, 1.0, 1.0, 1.0, 1.0, 1.0, 1.0, 1.0, 1.0, 1.0, 1.0, 1.0, 1.0, 1.0, 1.0])
me_kadlub.materials.append(mat_materialkadlub)
me_kadlub.use_remesh_preserve_volume = False
me_kadlub.use_remesh_preserve_attributes = False
me_kadlub.use_mirror_vertex_groups = False
me_kadlub.update()
me_cone_001 = bpy.data.meshes.new('Cone.001')
me_cone_001.from_pydata([(-0.1966, 0.8865, -1.871), (0.866, 0.5, -1.644), (0.866, -0.5, -1.644), (-5.929e-08, -1.0, -1.644), (8.88e-08, 0.0, -1.031), (-0.866, -0.5, -1.644), (-0.6694, 0.6135, -1.871), (-0.1966, 0.8865, -2.048), (0.866, 0.5, -2.275), (0.866, -0.5, -2.275), (-3.167e-08, -1.0, -2.275), (-0.866, -0.5, -2.275), (-0.6694, 0.6135, -2.048), (-0.866, 0.5, -1.644), (2.813e-08, 1.0, -1.644), (-0.866, 0.5, -2.275), (5.575e-08, 1.0, -2.275), (-5.336, 2.966, -1.737), (-5.336, 2.966, -2.182), (-1.656, 1.362, -2.182), (-3.099, 2.309, -2.182), (-2.909, 3.213, -2.182), (-0.8541, 1.942, -2.182), (-1.656, 1.362, -1.737), (-3.099, 2.309, -1.737), (-0.8541, 1.942, -1.737), (-2.909, 3.213, -1.737), (-0.1966, 0.8865, -1.871), (-0.6694, 0.6135, -1.871), (-0.1966, 0.8865, -2.048), (-0.6694, 0.6135, -2.048), (-5.336, 2.966, -1.737), (-5.336, 2.966, -2.182), (-1.656, 1.362, -2.182), (-3.099, 2.309, -2.182), (-2.909, 3.213, -2.182), (-0.8541, 1.942, -2.182), (-1.656, 1.362, -1.737), (-3.099, 2.309, -1.737), (-0.8541, 1.942, -1.737), (-2.909, 3.213, -1.737), (0.866, -0.273, -1.871), (0.866, 0.273, -1.871), (0.866, -0.273, -2.048), (0.866, 0.273, -2.048), (5.237, 3.138, -1.737), (5.237, 3.138, -2.182), (2.008, 0.7528, -2.182), (3.55, 1.529, -2.182), (4.237, 0.9131, -2.182), (2.109, -0.2311, -2.182), (2.008, 0.7528, -1.737), (3.55, 1.529, -1.737), (2.109, -0.2311, -1.737), (4.237, 0.9131, -1.737), (0.866, -0.273, -1.871), (0.866, 0.273, -1.871), (0.866, -0.273, -2.048), (0.866, 0.273, -2.048), (5.237, 3.138, -1.737), (5.237, 3.138, -2.182), (2.008, 0.7528, -2.182), (3.55, 1.529, -2.182), (4.237, 0.9131, -2.182), (2.109, -0.2311, -2.182), (2.008, 0.7528, -1.737), (3.55, 1.529, -1.737), (2.109, -0.2311, -1.737), (4.237, 0.9131, -1.737), (-0.6694, -0.6135, -1.871), (-0.1966, -0.8865, -1.871), (-0.6694, -0.6135, -2.048), (-0.1966, -0.8865, -2.048), (0.0996, -6.104, -1.737), (0.0996, -6.104, -2.182), (-0.3519, -2.115, -2.182), (-0.4503, -3.839, -2.182), (-1.328, -4.126, -2.182), (-1.254, -1.711, -2.182), (-0.3519, -2.115, -1.737), (-0.4503, -3.839, -1.737), (-1.254, -1.711, -1.737), (-1.328, -4.126, -1.737), (-0.6694, -0.6135, -1.871), (-0.1966, -0.8865, -1.871), (-0.6694, -0.6135, -2.048), (-0.1966, -0.8865, -2.048), (0.0996, -6.104, -1.737), (0.0996, -6.104, -2.182), (-0.3519, -2.115, -2.182), (-0.4503, -3.839, -2.182), (-1.328, -4.126, -2.182), (-1.254, -1.711, -2.182), (-0.3519, -2.115, -1.737), (-0.4503, -3.839, -1.737), (-1.254, -1.711, -1.737), (-1.328, -4.126, -1.737)], [], [(5, 4, 13), (14, 4, 1), (3, 4, 5), (2, 4, 3), (13, 4, 14), (1, 4, 2), (9, 57, 55, 2), (5, 13, 15, 11), (20, 24, 17, 18), (14, 1, 8, 16), (2, 3, 10, 9), (0, 6, 13, 14), (12, 7, 16, 15), (6, 12, 15, 13), (7, 0, 14, 16), (20, 18, 21), (17, 24, 26), (26, 21, 18, 17), (0, 7, 22, 25), (25, 22, 21, 26), (6, 0, 25, 23), (23, 25, 26, 24), (12, 6, 23, 19), (19, 23, 24, 20), (7, 12, 19, 22), (22, 19, 20, 21), (34, 38, 31, 32), (34, 32, 35), (31, 38, 40), (40, 35, 32, 31), (27, 29, 36, 39), (39, 36, 35, 40), (28, 27, 39, 37), (37, 39, 40, 38), (30, 28, 37, 33), (33, 37, 38, 34), (29, 30, 33, 36), (36, 33, 34, 35), (48, 52, 45, 46), (48, 46, 49), (45, 52, 54), (54, 49, 46, 45), (41, 43, 50, 53), (53, 50, 49, 54), (42, 41, 53, 51), (51, 53, 54, 52), (44, 42, 51, 47), (47, 51, 52, 48), (43, 44, 47, 50), (50, 47, 48, 49), (62, 66, 59, 60), (62, 60, 63), (59, 66, 68), (68, 63, 60, 59), (55, 57, 64, 67), (67, 64, 63, 68), (56, 55, 67, 65), (65, 67, 68, 66), (58, 56, 65, 61), (61, 65, 66, 62), (57, 58, 61, 64), (64, 61, 62, 63), (76, 80, 73, 74), (76, 74, 77), (73, 80, 82), (82, 77, 74, 73), (69, 71, 78, 81), (81, 78, 77, 82), (70, 69, 81, 79), (79, 81, 82, 80), (72, 70, 79, 75), (75, 79, 80, 76), (71, 72, 75, 78), (78, 75, 76, 77), (90, 94, 87, 88), (90, 88, 91), (87, 94, 96), (96, 91, 88, 87), (83, 85, 92, 95), (95, 92, 91, 96), (84, 83, 95, 93), (93, 95, 96, 94), (86, 84, 93, 89), (89, 93, 94, 90), (85, 86, 89, 92), (92, 89, 90, 91), (8, 1, 42, 44), (2, 55, 41, 42, 1), (9, 8, 44, 43, 58, 57), (11, 10, 72, 71), (5, 69, 70, 3), (10, 3, 70, 72), (11, 71, 69, 5)])
me_cone_001.use_remesh_preserve_volume = False
me_cone_001.use_remesh_preserve_attributes = False
me_cone_001.use_mirror_vertex_groups = False
me_cone_001.update()
me_cube_001 = bpy.data.meshes.new('Cube.001')
me_cube_001.from_pydata([(0.9381, 0.4835, -1.673), (0.8834, 0.2669, -1.673), (0.7513, 0.1771, -1.673), (0.6192, 0.2669, -1.673), (0.6192, 0.7002, -1.673), (0.7513, 0.79, -1.673), (0.8834, 0.7002, -1.673), (0.813, 0.4835, -1.205), (0.7656, 0.2669, -1.233), (0.6512, 0.1771, -1.299), (0.5368, 0.2669, -1.365), (0.5368, 0.7002, -1.365), (0.6512, 0.79, -1.299), (0.7656, 0.7002, -1.233), (0.471, 0.4835, -0.8636), (0.4437, 0.2669, -0.911), (0.3776, 0.1771, -1.025), (0.3116, 0.2669, -1.14), (0.3116, 0.7002, -1.14), (0.3776, 0.79, -1.025), (0.4437, 0.7002, -0.911), (0.003983, 0.4835, -0.7384), (0.003983, 0.2669, -0.7931), (0.003983, 0.1771, -0.9252), (0.003983, 0.2669, -1.057), (0.003983, 0.7002, -1.057), (0.003983, 0.79, -0.9252), (0.003983, 0.7002, -0.7931), (-0.4631, 0.4835, -0.8636), (-0.4357, 0.2669, -0.911), (-0.3697, 0.1771, -1.025), (-0.3036, 0.2669, -1.14), (-0.3036, 0.7002, -1.14), (-0.3697, 0.79, -1.025), (-0.4357, 0.7002, -0.911), (-0.805, 0.4835, -1.205), (-0.7576, 0.2669, -1.233), (-0.6432, 0.1771, -1.299), (-0.5288, 0.2669, -1.365), (-0.5288, 0.7002, -1.365), (-0.6432, 0.79, -1.299), (-0.7576, 0.7002, -1.233), (-0.9301, 0.4835, -1.673), (-0.8754, 0.2669, -1.673), (-0.7433, 0.1771, -1.673), (-0.6112, 0.2669, -1.673), (-0.6112, 0.7002, -1.673), (-0.7433, 0.79, -1.673), (-0.8754, 0.7002, -1.673), (-0.805, 0.4835, -2.14), (-0.7576, 0.2669, -2.112), (-0.6432, 0.1771, -2.046), (-0.5288, 0.2669, -1.98), (-0.5288, 0.7002, -1.98), (-0.6432, 0.79, -2.046), (-0.7576, 0.7002, -2.112), (-0.4631, 0.4835, -2.482), (-0.4357, 0.2669, -2.434), (-0.3697, 0.1771, -2.32), (-0.3036, 0.2669, -2.205), (-0.3036, 0.7002, -2.205), (-0.3697, 0.79, -2.32), (-0.4357, 0.7002, -2.434), (0.003983, 0.4835, -2.607), (0.003983, 0.2669, -2.552), (0.003983, 0.1771, -2.42), (0.003983, 0.2669, -2.288), (0.003983, 0.7002, -2.288), (0.003983, 0.79, -2.42), (0.003983, 0.7002, -2.552), (0.471, 0.4835, -2.482), (0.4437, 0.2669, -2.434), (0.3776, 0.1771, -2.32), (0.3116, 0.2669, -2.205), (3.725e-09, 0.7002, -1.627), (0.3116, 0.7002, -2.205), (0.3776, 0.79, -2.32), (0.4437, 0.7002, -2.434), (0.813, 0.4835, -2.14), (0.7656, 0.2669, -2.112), (0.6512, 0.1771, -2.046), (0.5368, 0.2669, -1.98), (0.5368, 0.7002, -1.98), (0.6512, 0.79, -2.046), (0.7656, 0.7002, -2.112), (-0.2335, -0.08991, -2.015), (-0.2335, -0.08991, 0.144), (-0.2335, 0.08991, -2.015), (-0.2335, 0.08991, 0.144), (0.2335, -0.08991, -2.015), (0.2335, -0.08991, 0.144), (0.2335, 0.08991, -2.015), (0.2335, 0.08991, 0.144), (-1.577, -0.08991, 0.144), (-1.577, 0.08991, 0.144), (-1.11, -0.08991, 0.144), (-1.11, 0.08991, 0.144), (-0.2335, -0.08991, -1.259), (-0.2335, 0.08991, -1.259), (0.2335, 0.08991, -1.259), (0.2335, -0.08991, -1.259), (0.0, 0.4171, -1.529), (0.0, 0.08991, -1.529), (0.1027, 0.4171, -1.604), (0.1027, 0.08991, -1.604), (0.06348, 0.4171, -1.725), (0.06348, 0.08991, -1.725), (-0.06348, 0.4171, -1.725), (-0.06348, 0.08991, -1.725), (-0.1027, 0.4171, -1.604), (-0.1027, 0.08991, -1.604), (0.5812, 0.5499, -1.673), (0.5812, 0.4171, -1.673), (0.5039, 0.5499, -1.384), (0.5039, 0.4171, -1.384), (0.2926, 0.4171, -1.173), (0.2926, 0.5499, -1.173), (0.003983, 0.5499, -1.095), (5.495e-08, 0.4171, -1.095), (-0.2886, 0.4171, -1.173), (-0.2846, 0.5499, -1.173), (-0.4959, 0.5499, -1.384), (-0.4959, 0.4171, -1.384), (-0.5733, 0.4171, -1.673), (-0.5733, 0.5499, -1.673), (-0.4959, 0.5499, -1.961), (-0.4959, 0.4171, -1.961), (-0.2846, 0.5499, -2.172), (-0.2846, 0.4171, -2.172), (0.003983, 0.4171, -2.25), (0.003983, 0.5499, -2.25), (0.2926, 0.5499, -2.172), (0.2926, 0.4171, -2.172), (0.5039, 0.4171, -1.961), (0.5039, 0.5499, -1.961)], [], [(0, 7, 8, 1), (1, 8, 9, 2), (2, 9, 10, 3), (113, 116, 18, 11), (81, 3, 112, 133), (4, 11, 12, 5), (5, 12, 13, 6), (0, 6, 13, 7), (7, 14, 15, 8), (8, 15, 16, 9), (9, 16, 17, 10), (116, 117, 25, 18), (10, 17, 115, 114), (11, 18, 19, 12), (12, 19, 20, 13), (13, 20, 14, 7), (14, 21, 22, 15), (15, 22, 23, 16), (16, 23, 24, 17), (117, 120, 32, 25), (17, 24, 118, 115), (18, 25, 26, 19), (19, 26, 27, 20), (20, 27, 21, 14), (21, 28, 29, 22), (22, 29, 30, 23), (23, 30, 31, 24), (120, 121, 39, 32), (24, 31, 119, 118), (25, 32, 33, 26), (26, 33, 34, 27), (27, 34, 28, 21), (28, 35, 36, 29), (29, 36, 37, 30), (30, 37, 38, 31), (121, 124, 46, 39), (31, 38, 122, 119), (32, 39, 40, 33), (33, 40, 41, 34), (34, 41, 35, 28), (35, 42, 43, 36), (36, 43, 44, 37), (37, 44, 45, 38), (45, 52, 126, 123), (38, 45, 123, 122), (39, 46, 47, 40), (40, 47, 48, 41), (41, 48, 42, 35), (42, 49, 50, 43), (43, 50, 51, 44), (44, 51, 52, 45), (124, 125, 53, 46), (52, 59, 128, 126), (46, 53, 54, 47), (47, 54, 55, 48), (48, 55, 49, 42), (49, 56, 57, 50), (50, 57, 58, 51), (51, 58, 59, 52), (125, 127, 60, 53), (127, 130, 67, 60), (53, 60, 61, 54), (54, 61, 62, 55), (55, 62, 56, 49), (56, 63, 64, 57), (57, 64, 65, 58), (58, 65, 66, 59), (66, 73, 132, 129), (59, 66, 129, 128), (60, 67, 68, 61), (61, 68, 69, 62), (62, 69, 63, 56), (63, 70, 71, 64), (64, 71, 72, 65), (65, 72, 73, 66), (130, 131, 75, 67), (131, 134, 82, 75), (67, 75, 76, 68), (68, 76, 77, 69), (69, 77, 70, 63), (70, 78, 79, 71), (71, 79, 80, 72), (72, 80, 81, 73), (73, 81, 133, 132), (75, 82, 83, 76), (76, 83, 84, 77), (77, 84, 78, 70), (78, 0, 1, 79), (79, 1, 2, 80), (80, 2, 3, 81), (3, 10, 114, 112), (111, 113, 11, 4), (82, 4, 5, 83), (83, 5, 6, 84), (84, 6, 0, 78), (98, 99, 91, 87), (99, 100, 89, 91), (100, 97, 85, 89), (85, 87, 91, 89), (90, 92, 88, 86), (95, 96, 94, 93), (90, 86, 97, 100), (92, 90, 100, 99), (88, 92, 99, 98), (86, 88, 98, 97), (95, 97, 98, 96), (87, 85, 93, 94), (98, 87, 94, 96), (95, 93, 85, 97), (101, 102, 104, 103), (103, 104, 106, 105), (105, 106, 108, 107), (104, 102, 110, 108, 106), (109, 110, 102, 101), (107, 108, 110, 109), (74, 120, 117), (74, 116, 113), (74, 111, 134), (134, 131, 74), (134, 111, 4, 82), (130, 127, 74), (125, 124, 74), (121, 120, 74), (113, 111, 74), (117, 116, 74), (121, 74, 124), (74, 127, 125), (131, 130, 74), (118, 119, 101), (101, 103, 115, 118), (114, 115, 103), (114, 103, 112), (132, 133, 105), (103, 105, 133, 112), (132, 105, 129), (105, 107, 128, 129), (128, 107, 126), (107, 109, 123, 126), (123, 109, 122), (109, 101, 119, 122)])
me_cube_001.use_remesh_preserve_volume = False
me_cube_001.use_remesh_preserve_attributes = False
me_cube_001.use_mirror_vertex_groups = False
me_cube_001.update()
me_torus = bpy.data.meshes.new('Torus')
me_torus.from_pydata([(-1.315, -5.209, 1.926), (-1.914, -4.975, 1.895), (-1.712, -5.053, 1.749), (-1.548, -5.118, 1.676), (-1.383, -5.182, 1.749), (-1.272, -4.823, 1.926), (-1.908, -4.92, 1.895), (-1.694, -4.887, 1.749), (-1.519, -4.86, 1.676), (-1.344, -4.834, 1.749), (-1.428, -4.467, 1.926), (-1.93, -4.869, 1.895), (-1.761, -4.734, 1.749), (-1.623, -4.623, 1.676), (-1.485, -4.513, 1.749), (-1.741, -4.237, 1.926), (-1.975, -4.837, 1.895), (-1.896, -4.635, 1.749), (-1.832, -4.47, 1.676), (-1.767, -4.305, 1.749), (-2.127, -4.195, 1.926), (-2.03, -4.831, 1.895), (-2.062, -4.616, 1.749), (-2.089, -4.442, 1.676), (-2.116, -4.267, 1.749), (-2.482, -4.35, 1.926), (-2.08, -4.853, 1.895), (-2.215, -4.684, 1.749), (-2.326, -4.546, 1.676), (-2.436, -4.408, 1.749), (-2.712, -4.663, 1.926), (-2.113, -4.897, 1.895), (-2.315, -4.818, 1.749), (-2.479, -4.754, 1.676), (-2.644, -4.69, 1.749), (-2.755, -5.049, 1.926), (-2.119, -4.952, 1.895), (-2.333, -4.985, 1.749), (-2.508, -5.011, 1.676), (-2.682, -5.038, 1.749), (-2.599, -5.405, 1.926), (-2.097, -5.003, 1.895), (-2.266, -5.138, 1.749), (-2.404, -5.248, 1.676), (-2.542, -5.359, 1.749), (-2.286, -5.635, 1.926), (-2.052, -5.035, 1.895), (-2.131, -5.237, 1.749), (-2.195, -5.402, 1.676), (-2.259, -5.566, 1.749), (-1.9, -5.677, 1.926), (-1.997, -5.041, 1.895), (-1.965, -5.255, 1.749), (-1.938, -5.43, 1.676), (-1.911, -5.605, 1.749), (-1.545, -5.521, 1.926), (-1.947, -5.019, 1.895), (-1.811, -5.188, 1.749), (-1.701, -5.326, 1.676), (-1.59, -5.464, 1.749), (-2.17, -4.741, 1.895), (-2.246, -4.845, 1.895), (-1.766, -4.898, 1.895), (-1.818, -4.78, 1.895), (-1.976, -5.183, 1.895), (-1.857, -5.131, 1.895), (-2.209, -5.092, 1.895), (-2.104, -5.169, 1.895), (-1.923, -4.703, 1.895), (-2.051, -4.689, 1.895), (-1.781, -5.027, 1.895), (-2.261, -4.974, 1.895), (-2.08, -4.853, 1.585), (-2.113, -4.897, 1.585), (-1.908, -4.92, 1.585), (-1.93, -4.869, 1.585), (-1.997, -5.041, 1.585), (-1.947, -5.019, 1.585), (-2.097, -5.003, 1.585), (-2.052, -5.035, 1.585), (-1.975, -4.837, 1.585), (-2.03, -4.831, 1.585), (-1.914, -4.975, 1.585), (-2.119, -4.952, 1.585), (-2.162, -4.97, 1.583), (-1.335, -3.589, 1.583), (-2.162, -4.97, 1.516), (-1.335, -3.589, 1.516), (-1.978, -5.08, 1.583), (-1.15, -3.699, 1.583), (-1.978, -5.08, 1.516), (-1.15, -3.699, 1.516)], [], [(70, 62, 7, 2), (2, 7, 8, 3), (3, 8, 9, 4), (0, 4, 9, 5), (62, 63, 12, 7), (7, 12, 13, 8), (8, 13, 14, 9), (9, 14, 10, 5), (63, 68, 17, 12), (12, 17, 18, 13), (13, 18, 19, 14), (14, 19, 15, 10), (68, 69, 22, 17), (17, 22, 23, 18), (18, 23, 24, 19), (19, 24, 20, 15), (69, 60, 27, 22), (22, 27, 28, 23), (23, 28, 29, 24), (24, 29, 25, 20), (60, 61, 32, 27), (27, 32, 33, 28), (28, 33, 34, 29), (29, 34, 30, 25), (61, 71, 37, 32), (32, 37, 38, 33), (33, 38, 39, 34), (34, 39, 35, 30), (71, 66, 42, 37), (37, 42, 43, 38), (38, 43, 44, 39), (39, 44, 40, 35), (66, 67, 47, 42), (42, 47, 48, 43), (43, 48, 49, 44), (44, 49, 45, 40), (67, 64, 52, 47), (47, 52, 53, 48), (48, 53, 54, 49), (49, 54, 50, 45), (64, 65, 57, 52), (52, 57, 58, 53), (53, 58, 59, 54), (54, 59, 55, 50), (65, 70, 2, 57), (57, 2, 3, 58), (58, 3, 4, 59), (59, 4, 0, 55), (51, 46, 79, 76), (26, 31, 61, 60), (6, 11, 63, 62), (51, 56, 65, 64), (41, 46, 67, 66), (16, 21, 69, 68), (21, 26, 60, 69), (11, 16, 68, 63), (1, 6, 62, 70), (56, 1, 70, 65), (36, 41, 66, 71), (31, 36, 71, 61), (46, 51, 64, 67), (73, 72, 81, 80, 75, 74, 82, 77, 76, 79, 78, 83), (11, 6, 74, 75), (1, 56, 77, 82), (26, 21, 81, 72), (56, 51, 76, 77), (41, 36, 83, 78), (16, 11, 75, 80), (46, 41, 78, 79), (36, 31, 73, 83), (31, 26, 72, 73), (6, 1, 82, 74), (21, 16, 80, 81), (85, 87, 86, 84), (87, 91, 90, 86), (91, 89, 88, 90), (89, 85, 84, 88), (84, 86, 90, 88), (89, 91, 87, 85)])
me_torus.use_remesh_preserve_volume = False
me_torus.use_remesh_preserve_attributes = False
me_torus.use_mirror_vertex_groups = False
me_torus.update()
me_plane = bpy.data.meshes.new('Plane')
me_plane.from_pydata([(-1.0, -0.2468, 0.0), (1.612, -0.2468, 0.0), (-1.0, 0.4003, -0.1267), (1.8, 0.4003, -0.1267), (-1.003, 0.7752, -0.882), (2.81, 0.7752, -0.882), (2.81, -0.2484, -0.882)], [], [(0, 1, 3, 2), (2, 3, 5, 4), (5, 3, 1, 6)])
me_plane.use_remesh_preserve_volume = False
me_plane.use_remesh_preserve_attributes = False
me_plane.use_mirror_vertex_groups = False
me_plane.update()
me_plane_002 = bpy.data.meshes.new('Plane.002')
me_plane_002.from_pydata([(-0.4415, 0.4152, 0.2854), (-0.4077, 0.5387, 0.3255), (-0.5014, 0.5907, 0.2447), (-0.5353, 0.4672, 0.2047), (-0.7974, 0.4936, 0.285), (-0.5324, 0.3468, 0.5132), (-0.4862, 0.5149, 0.5677), (-0.7512, 0.6617, 0.3395), (-0.8325, 0.4739, 0.2517), (-0.5159, 0.2985, 0.5244), (-0.4511, 0.5346, 0.601), (-0.7677, 0.71, 0.3283), (-0.538, 0.4429, 0.1189), (-0.391, 0.3301, 0.3469), (-0.321, 0.5546, 0.4129), (-0.468, 0.6674, 0.1849), (-0.2351, 0.3589, 0.0448), (-0.1625, 0.5619, 0.101), (-0.1959, 0.2874, 0.2522), (-0.1232, 0.4904, 0.3084), (-0.1452, 0.2599, 0.01551), (-0.006052, 0.4069, 0.04188), (0.02252, 0.3454, 0.2344), (-0.1166, 0.1983, 0.2081), (-0.08419, 0.1663, -0.00786), (0.08837, 0.2408, -0.00786), (0.1102, 0.1903, 0.1719), (-0.06241, 0.1158, 0.1719), (-0.05595, 0.05669, -0.03748), (-0.03592, 0.01027, 0.1278), (0.13, 0.1252, -0.03748), (0.1501, 0.07875, 0.1278), (-0.03018, -0.05885, 0.1121), (-0.05053, -0.008512, -0.05234), (0.1408, -0.004046, -0.06692), (0.1611, -0.05439, 0.09747), (-0.9415, 0.4152, 0.2854), (-0.9077, 0.5387, 0.3255), (-1.001, 0.5907, 0.2447), (-1.035, 0.4672, 0.2047), (-1.297, 0.4936, 0.285), (-1.032, 0.3468, 0.5132), (-0.9862, 0.5149, 0.5677), (-1.251, 0.6617, 0.3395), (-1.333, 0.4739, 0.2517), (-1.016, 0.2985, 0.5244), (-0.9511, 0.5346, 0.601), (-1.268, 0.71, 0.3283), (-1.038, 0.4429, 0.1189), (-0.891, 0.3301, 0.3469), (-0.821, 0.5546, 0.4129), (-0.968, 0.6674, 0.1849), (-0.7351, 0.3589, 0.0448), (-0.6625, 0.5619, 0.101), (-0.6959, 0.2874, 0.2522), (-0.6232, 0.4904, 0.3084), (-0.6452, 0.2599, 0.01551), (-0.5061, 0.4069, 0.04188), (-0.4775, 0.3454, 0.2344), (-0.6166, 0.1983, 0.2081), (-0.5842, 0.1663, -0.00786), (-0.4116, 0.2408, -0.00786), (-0.3898, 0.1903, 0.1719), (-0.5624, 0.1158, 0.1719), (-0.5559, 0.05669, -0.03748), (-0.5359, 0.01027, 0.1278), (-0.37, 0.1252, -0.03748), (-0.3499, 0.07875, 0.1278), (-0.5302, -0.05885, 0.1121), (-0.5505, -0.008512, -0.05234), (-0.3592, -0.004046, -0.06692), (-0.3389, -0.05439, 0.09747), (-1.442, 0.4152, 0.2854), (-1.408, 0.5387, 0.3255), (-1.501, 0.5907, 0.2447), (-1.535, 0.4672, 0.2047), (-1.797, 0.4936, 0.285), (-1.532, 0.3468, 0.5132), (-1.486, 0.5149, 0.5677), (-1.751, 0.6617, 0.3395), (-1.833, 0.4739, 0.2517), (-1.516, 0.2985, 0.5244), (-1.451, 0.5346, 0.601), (-1.768, 0.71, 0.3283), (-1.538, 0.4429, 0.1189), (-1.391, 0.3301, 0.3469), (-1.321, 0.5546, 0.4129), (-1.468, 0.6674, 0.1849), (-1.235, 0.3589, 0.0448), (-1.162, 0.5619, 0.101), (-1.196, 0.2874, 0.2522), (-1.123, 0.4904, 0.3084), (-1.145, 0.2599, 0.01551), (-1.006, 0.4069, 0.04188), (-0.9775, 0.3454, 0.2344), (-1.117, 0.1983, 0.2081), (-1.084, 0.1663, -0.00786), (-0.9116, 0.2408, -0.00786), (-0.8898, 0.1903, 0.1719), (-1.062, 0.1158, 0.1719), (-1.056, 0.05669, -0.03748), (-1.036, 0.01027, 0.1278), (-0.87, 0.1252, -0.03748), (-0.8499, 0.07875, 0.1278), (-1.03, -0.05885, 0.1121), (-1.051, -0.008512, -0.05234), (-0.8592, -0.004046, -0.06692), (-0.8389, -0.05439, 0.09747), (-1.942, 0.4152, 0.2854), (-1.908, 0.5387, 0.3255), (-2.001, 0.5907, 0.2447), (-2.035, 0.4672, 0.2047), (-2.297, 0.4936, 0.285), (-2.032, 0.3468, 0.5132), (-1.986, 0.5149, 0.5677), (-2.251, 0.6617, 0.3395), (-2.333, 0.4739, 0.2517), (-2.016, 0.2985, 0.5244), (-1.951, 0.5346, 0.601), (-2.268, 0.71, 0.3283), (-2.038, 0.4429, 0.1189), (-1.891, 0.3301, 0.3469), (-1.821, 0.5546, 0.4129), (-1.968, 0.6674, 0.1849), (-1.735, 0.3589, 0.0448), (-1.662, 0.5619, 0.101), (-1.696, 0.2874, 0.2522), (-1.623, 0.4904, 0.3084), (-1.645, 0.2599, 0.01551), (-1.506, 0.4069, 0.04188), (-1.477, 0.3454, 0.2344), (-1.617, 0.1983, 0.2081), (-1.584, 0.1663, -0.00786), (-1.412, 0.2408, -0.00786), (-1.39, 0.1903, 0.1719), (-1.562, 0.1158, 0.1719), (-1.556, 0.05669, -0.03748), (-1.536, 0.01027, 0.1278), (-1.37, 0.1252, -0.03748), (-1.35, 0.07875, 0.1278), (-1.53, -0.05885, 0.1121), (-1.551, -0.008512, -0.05234), (-1.359, -0.004046, -0.06692), (-1.339, -0.05439, 0.09747)], [], [(0, 1, 2, 3), (0, 3, 4, 5), (1, 0, 5, 6), (2, 1, 6, 7), (3, 2, 7, 4), (5, 4, 8, 9), (6, 5, 9, 10), (7, 6, 10, 11), (4, 7, 11, 8), (8, 12, 13, 9), (9, 13, 14, 10), (10, 14, 15, 11), (11, 15, 12, 8), (12, 16, 18, 13), (15, 17, 16, 12), (13, 18, 19, 14), (14, 19, 17, 15), (16, 20, 23, 18), (17, 21, 20, 16), (19, 22, 21, 17), (18, 23, 22, 19), (20, 24, 27, 23), (21, 25, 24, 20), (22, 26, 25, 21), (23, 27, 26, 22), (27, 24, 28, 29), (25, 30, 28, 24), (25, 26, 31, 30), (27, 29, 31, 26), (32, 29, 28, 33), (34, 30, 31, 35), (33, 28, 30, 34), (35, 31, 29, 32), (36, 37, 38, 39), (36, 39, 40, 41), (37, 36, 41, 42), (38, 37, 42, 43), (39, 38, 43, 40), (41, 40, 44, 45), (42, 41, 45, 46), (43, 42, 46, 47), (40, 43, 47, 44), (44, 48, 49, 45), (45, 49, 50, 46), (46, 50, 51, 47), (47, 51, 48, 44), (48, 52, 54, 49), (51, 53, 52, 48), (49, 54, 55, 50), (50, 55, 53, 51), (52, 56, 59, 54), (53, 57, 56, 52), (55, 58, 57, 53), (54, 59, 58, 55), (56, 60, 63, 59), (57, 61, 60, 56), (58, 62, 61, 57), (59, 63, 62, 58), (63, 60, 64, 65), (61, 66, 64, 60), (61, 62, 67, 66), (63, 65, 67, 62), (68, 65, 64, 69), (70, 66, 67, 71), (69, 64, 66, 70), (71, 67, 65, 68), (72, 73, 74, 75), (72, 75, 76, 77), (73, 72, 77, 78), (74, 73, 78, 79), (75, 74, 79, 76), (77, 76, 80, 81), (78, 77, 81, 82), (79, 78, 82, 83), (76, 79, 83, 80), (80, 84, 85, 81), (81, 85, 86, 82), (82, 86, 87, 83), (83, 87, 84, 80), (84, 88, 90, 85), (87, 89, 88, 84), (85, 90, 91, 86), (86, 91, 89, 87), (88, 92, 95, 90), (89, 93, 92, 88), (91, 94, 93, 89), (90, 95, 94, 91), (92, 96, 99, 95), (93, 97, 96, 92), (94, 98, 97, 93), (95, 99, 98, 94), (99, 96, 100, 101), (97, 102, 100, 96), (97, 98, 103, 102), (99, 101, 103, 98), (104, 101, 100, 105), (106, 102, 103, 107), (105, 100, 102, 106), (107, 103, 101, 104), (108, 109, 110, 111), (108, 111, 112, 113), (109, 108, 113, 114), (110, 109, 114, 115), (111, 110, 115, 112), (113, 112, 116, 117), (114, 113, 117, 118), (115, 114, 118, 119), (112, 115, 119, 116), (116, 120, 121, 117), (117, 121, 122, 118), (118, 122, 123, 119), (119, 123, 120, 116), (120, 124, 126, 121), (123, 125, 124, 120), (121, 126, 127, 122), (122, 127, 125, 123), (124, 128, 131, 126), (125, 129, 128, 124), (127, 130, 129, 125), (126, 131, 130, 127), (128, 132, 135, 131), (129, 133, 132, 128), (130, 134, 133, 129), (131, 135, 134, 130), (135, 132, 136, 137), (133, 138, 136, 132), (133, 134, 139, 138), (135, 137, 139, 134), (140, 137, 136, 141), (142, 138, 139, 143), (141, 136, 138, 142), (143, 139, 137, 140)])
me_plane_002.use_remesh_preserve_volume = False
me_plane_002.use_remesh_preserve_attributes = False
me_plane_002.use_mirror_vertex_groups = False
me_plane_002.update()

# ---- objects
ob_samolot = bpy.data.objects.new('Samolot', me_kadlub)
ob_smigla = bpy.data.objects.new('Smigla', me_cone_001)
ob_kolkaprzednie = bpy.data.objects.new('KolkaPrzednie', me_cube_001)
ob_kolkotylne = bpy.data.objects.new('KolkoTylne', me_torus)
ob_owiewka = bpy.data.objects.new('Owiewka', me_plane)
ob_wydech = bpy.data.objects.new('Wydech', me_plane_002)
ob_lamp = bpy.data.objects.new('Lamp', light_lamp)
ob_camera = bpy.data.objects.new('Camera', cam_camera)

# ---- transforms, parenting, visibility, modifiers, constraints
ob_samolot.location = (0.0, 0.0, 3.487)
ob_samolot.rotation_euler = (0.0, 1.571, 0.0)
ob_samolot.scale = (1.0, 1.0, 4.0)
ob_samolot.lineart.crease_threshold = 0.0
ob_smigla.parent = ob_samolot
ob_smigla.matrix_parent_inverse = Matrix(((-4.371e-08, 0.0, -1.0, 3.487), (0.0, 1.0, 0.0, 0.0), (0.25, 0.0, -1.093e-08, 3.81e-08), (0.0, 0.0, 0.0, 1.0)))
ob_smigla.location = (6.625, 0.0, 3.363)
ob_smigla.rotation_euler = (-0.0, 1.571, 0.0)
ob_smigla.scale = (0.36, 0.36, 0.36)
ob_smigla.lineart.crease_threshold = 0.0
ob_kolkaprzednie.parent = ob_samolot
ob_kolkaprzednie.matrix_parent_inverse = Matrix(((-4.371e-08, 0.0, -1.0, 3.487), (0.0, 1.0, 0.0, 0.0), (0.25, 0.0, -1.093e-08, 3.81e-08), (0.0, 0.0, 0.0, 1.0)))
ob_kolkaprzednie.location = (1.883, 2.047, 2.658)
ob_kolkaprzednie.lineart.crease_threshold = 0.0
_vg = ob_kolkaprzednie.vertex_groups.new(name='Opona')
_m = ob_kolkaprzednie.modifiers.new('Mirror', 'MIRROR')
_m.use_axis = (False, True, False)
_m.use_mirror_vertex_groups = False
_m.use_mirror_merge = False
_m.mirror_object = ob_samolot
ob_kolkotylne.parent = ob_samolot
ob_kolkotylne.matrix_parent_inverse = Matrix(((-4.371e-08, 0.0, -1.0, 3.487), (0.0, 1.0, 0.0, 0.0), (0.25, 0.0, -1.093e-08, 3.81e-08), (0.0, 0.0, 0.0, 1.0)))
ob_kolkotylne.location = (-5.507, 1.17, 5.753)
ob_kolkotylne.rotation_euler = (1.571, -0.0, 0.0)
ob_kolkotylne.scale = (0.6073, 0.6073, 0.6073)
ob_kolkotylne.lineart.crease_threshold = 0.0
_m = ob_kolkotylne.modifiers.new('Mirror', 'MIRROR')
_m.use_axis = (False, True, False)
_m.mirror_object = ob_samolot
ob_owiewka.parent = ob_samolot
ob_owiewka.matrix_parent_inverse = Matrix(((-4.371e-08, 0.0, -1.0, 3.487), (0.0, 1.0, 0.0, 0.0), (0.25, 0.0, -1.093e-08, 3.81e-08), (0.0, 0.0, 0.0, 1.0)))
ob_owiewka.location = (0.09595, 0.2484, 5.131)
ob_owiewka.lineart.crease_threshold = 0.0
_m = ob_owiewka.modifiers.new('Mirror', 'MIRROR')
_m.use_axis = (False, True, False)
_m.use_clip = True
_m.merge_threshold = 0.01
_m.mirror_object = ob_samolot
ob_wydech.parent = ob_samolot
ob_wydech.matrix_parent_inverse = Matrix(((-4.371e-08, 0.0, -1.0, 3.487), (0.0, 1.0, 0.0, 0.0), (0.25, 0.0, -1.093e-08, 3.81e-08), (0.0, 0.0, 0.0, 1.0)))
ob_wydech.location = (5.107, 1.207, 3.728)
ob_wydech.lineart.crease_threshold = 0.0
_m = ob_wydech.modifiers.new('Mirror', 'MIRROR')
_m.use_axis = (False, True, False)
_m.mirror_object = ob_samolot
ob_lamp.location = (4.076, 1.005, 5.904)
ob_lamp.rotation_euler = (0.6109, 0.05522, 1.866)
ob_lamp.lock_rotations_4d = False
ob_lamp.empty_display_type = 'ARROWS'
ob_lamp.color = (0.0, 0.0, 0.0, 0.0)
ob_lamp.lineart.crease_threshold = 0.0
ob_camera.location = (13.26, -12.34, 11.5)
ob_camera.rotation_euler = (1.109, 0.01082, 0.8149)
ob_camera.lock_rotations_4d = False
ob_camera.empty_display_type = 'ARROWS'
ob_camera.color = (0.0, 0.0, 0.0, 0.0)
ob_camera.display_type = 'WIRE'
ob_camera.lineart.crease_threshold = 0.0

# ---- collection membership
col_collection_1.objects.link(ob_samolot)
col_collection_2.objects.link(ob_smigla)
col_collection_2.objects.link(ob_kolkaprzednie)
col_collection_2.objects.link(ob_kolkotylne)
col_collection_2.objects.link(ob_owiewka)
col_collection_2.objects.link(ob_wydech)
col_collection_20.objects.link(ob_lamp)
col_collection_20.objects.link(ob_camera)

# ---- scene / render settings (as saved in the file)
scene.camera = ob_camera
scene.frame_start = 1; scene.frame_end = 250; scene.frame_set(1)
scene.render.engine = 'BLENDER_EEVEE_NEXT'
scene.render.resolution_percentage = 50
scene.render.dither_intensity = 0.0
scene.cycles.use_denoising = False
scene.cycles.samples = 10
scene.cycles.sampling_pattern = 'TABULATED_SOBOL'
scene.cycles.light_sampling_threshold = 0.0
scene.cycles.use_adaptive_sampling = False
scene.cycles.use_light_tree = False
scene.cycles.blur_glossy = 0.0
scene.cycles.pixel_filter_type = 'GAUSSIAN'
scene.cycles.sample_clamp_indirect = 0.0
scene.view_settings.view_transform = 'Standard'
bpy.context.view_layer.update()
